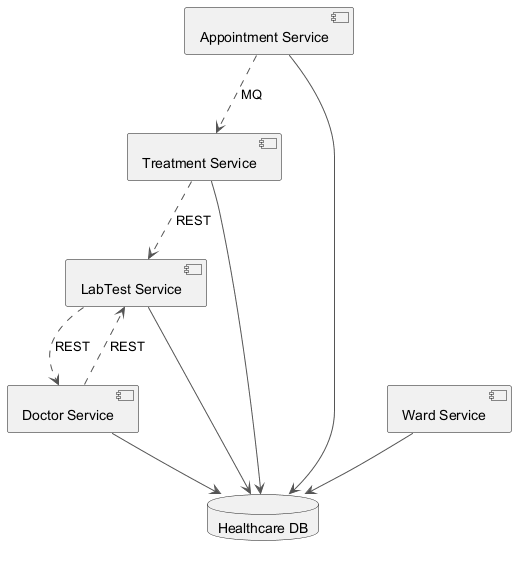

The diagram above was rendered by PlantUML. Its source (embedded in the PNG):
@startuml
skinparam monochrome true
skinparam ArrowColor #555555
component "Appointment Service" as C_AppointmentService
component "Ward Service" as C_WardService
component "Doctor Service" as C_DoctorService
component "Treatment Service" as C_TreatmentService
component "LabTest Service" as C_LabTestService
database "Healthcare DB" as DB_healthcare
C_AppointmentService --> DB_healthcare
C_WardService --> DB_healthcare
C_DoctorService --> DB_healthcare
C_TreatmentService --> DB_healthcare
C_LabTestService --> DB_healthcare
C_TreatmentService ..> C_LabTestService : REST
C_AppointmentService ..> C_TreatmentService : MQ
C_LabTestService ..> C_DoctorService : REST
C_DoctorService ..> C_LabTestService : REST
@enduml